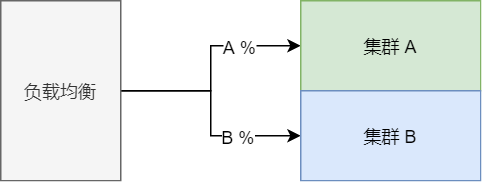

The diagram above was exported from draw.io. Its source (the exported page's mxGraphModel, read from the mxfile embedded in the PNG):
<mxGraphModel dx="622" dy="566" grid="1" gridSize="10" guides="1" tooltips="1" connect="1" arrows="1" fold="1" page="1" pageScale="1" pageWidth="827" pageHeight="1169" math="0" shadow="0">
  <root>
    <mxCell id="0" />
    <mxCell id="1" parent="0" />
    <mxCell id="2tk4tl1jaoi7azRXdOB4-46" style="edgeStyle=orthogonalEdgeStyle;rounded=0;orthogonalLoop=1;jettySize=auto;html=1;entryX=0;entryY=0.5;entryDx=0;entryDy=0;" edge="1" parent="1" source="2tk4tl1jaoi7azRXdOB4-42" target="2tk4tl1jaoi7azRXdOB4-43">
      <mxGeometry relative="1" as="geometry" />
    </mxCell>
    <mxCell id="2tk4tl1jaoi7azRXdOB4-47" value="A %" style="edgeLabel;html=1;align=center;verticalAlign=middle;resizable=0;points=[];" vertex="1" connectable="0" parent="2tk4tl1jaoi7azRXdOB4-46">
      <mxGeometry x="0.4373" relative="1" as="geometry">
        <mxPoint as="offset" />
      </mxGeometry>
    </mxCell>
    <mxCell id="2tk4tl1jaoi7azRXdOB4-49" style="edgeStyle=orthogonalEdgeStyle;rounded=0;orthogonalLoop=1;jettySize=auto;html=1;entryX=0;entryY=0.5;entryDx=0;entryDy=0;" edge="1" parent="1" source="2tk4tl1jaoi7azRXdOB4-42" target="2tk4tl1jaoi7azRXdOB4-44">
      <mxGeometry relative="1" as="geometry" />
    </mxCell>
    <mxCell id="2tk4tl1jaoi7azRXdOB4-51" value="B %" style="edgeLabel;html=1;align=center;verticalAlign=middle;resizable=0;points=[];" vertex="1" connectable="0" parent="2tk4tl1jaoi7azRXdOB4-49">
      <mxGeometry x="0.424" y="-4" relative="1" as="geometry">
        <mxPoint y="-4" as="offset" />
      </mxGeometry>
    </mxCell>
    <mxCell id="2tk4tl1jaoi7azRXdOB4-42" value="负载均衡" style="whiteSpace=wrap;html=1;fillColor=#f5f5f5;strokeColor=#666666;fontColor=#333333;" vertex="1" parent="1">
      <mxGeometry x="120" y="160" width="80" height="120" as="geometry" />
    </mxCell>
    <mxCell id="2tk4tl1jaoi7azRXdOB4-43" value="集群 A" style="whiteSpace=wrap;html=1;fillColor=#d5e8d4;strokeColor=#82b366;" vertex="1" parent="1">
      <mxGeometry x="320" y="160" width="120" height="60" as="geometry" />
    </mxCell>
    <mxCell id="2tk4tl1jaoi7azRXdOB4-44" value="集群 B" style="whiteSpace=wrap;html=1;fillColor=#dae8fc;strokeColor=#6c8ebf;" vertex="1" parent="1">
      <mxGeometry x="320" y="220" width="120" height="60" as="geometry" />
    </mxCell>
  </root>
</mxGraphModel>